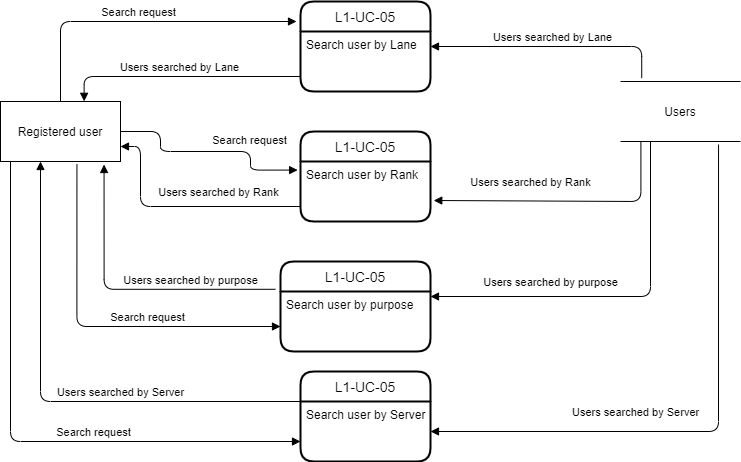

The diagram above was exported from draw.io. Its source (the exported page's mxGraphModel, read from the mxfile embedded in the PNG):
<mxGraphModel dx="1038" dy="489" grid="1" gridSize="10" guides="1" tooltips="1" connect="1" arrows="1" fold="1" page="1" pageScale="1" pageWidth="827" pageHeight="1169" math="0" shadow="0">
  <root>
    <mxCell id="0" />
    <mxCell id="1" parent="0" />
    <mxCell id="K_rbBGH5ERDQ11O_K57b-1" value="Users" style="shape=partialRectangle;whiteSpace=wrap;html=1;left=0;right=0;fillColor=none;" parent="1" vertex="1">
      <mxGeometry x="680" y="120" width="120" height="60" as="geometry" />
    </mxCell>
    <mxCell id="K_rbBGH5ERDQ11O_K57b-2" value="Registered user" style="rounded=0;whiteSpace=wrap;html=1;" parent="1" vertex="1">
      <mxGeometry x="60" y="140" width="120" height="60" as="geometry" />
    </mxCell>
    <mxCell id="K_rbBGH5ERDQ11O_K57b-3" value="L1-UC-05" style="swimlane;childLayout=stackLayout;horizontal=1;startSize=30;horizontalStack=0;rounded=1;fontSize=14;fontStyle=0;strokeWidth=2;resizeParent=0;resizeLast=1;shadow=0;dashed=0;align=center;" parent="1" vertex="1">
      <mxGeometry x="360" y="40" width="130" height="90" as="geometry" />
    </mxCell>
    <mxCell id="K_rbBGH5ERDQ11O_K57b-4" value="Search user by Lane" style="align=left;strokeColor=none;fillColor=none;spacingLeft=4;fontSize=12;verticalAlign=top;resizable=0;rotatable=0;part=1;" parent="K_rbBGH5ERDQ11O_K57b-3" vertex="1">
      <mxGeometry y="30" width="130" height="60" as="geometry" />
    </mxCell>
    <mxCell id="K_rbBGH5ERDQ11O_K57b-5" value="Search request" style="html=1;verticalAlign=bottom;endArrow=block;edgeStyle=orthogonalEdgeStyle;exitX=0.5;exitY=0;exitDx=0;exitDy=0;" parent="1" edge="1">
      <mxGeometry width="80" relative="1" as="geometry">
        <mxPoint x="120" y="140" as="sourcePoint" />
        <mxPoint x="356" y="60" as="targetPoint" />
        <Array as="points">
          <mxPoint x="120" y="60" />
        </Array>
      </mxGeometry>
    </mxCell>
    <mxCell id="K_rbBGH5ERDQ11O_K57b-6" value="Users searched by Lane" style="html=1;verticalAlign=bottom;endArrow=block;exitX=0.177;exitY=-0.057;exitDx=0;exitDy=0;entryX=1;entryY=0.25;entryDx=0;entryDy=0;exitPerimeter=0;edgeStyle=orthogonalEdgeStyle;" parent="1" source="K_rbBGH5ERDQ11O_K57b-1" target="K_rbBGH5ERDQ11O_K57b-4" edge="1">
      <mxGeometry width="80" relative="1" as="geometry">
        <mxPoint x="192.4000000000001" y="3.82000000000005" as="sourcePoint" />
        <mxPoint x="380" y="-35" as="targetPoint" />
        <Array as="points">
          <mxPoint x="701" y="85" />
        </Array>
      </mxGeometry>
    </mxCell>
    <mxCell id="K_rbBGH5ERDQ11O_K57b-7" value="L1-UC-05" style="swimlane;childLayout=stackLayout;horizontal=1;startSize=30;horizontalStack=0;rounded=1;fontSize=14;fontStyle=0;strokeWidth=2;resizeParent=0;resizeLast=1;shadow=0;dashed=0;align=center;" parent="1" vertex="1">
      <mxGeometry x="360" y="170" width="130" height="90" as="geometry" />
    </mxCell>
    <mxCell id="K_rbBGH5ERDQ11O_K57b-8" value="Search user by Rank" style="align=left;strokeColor=none;fillColor=none;spacingLeft=4;fontSize=12;verticalAlign=top;resizable=0;rotatable=0;part=1;" parent="K_rbBGH5ERDQ11O_K57b-7" vertex="1">
      <mxGeometry y="30" width="130" height="60" as="geometry" />
    </mxCell>
    <mxCell id="K_rbBGH5ERDQ11O_K57b-11" value="L1-UC-05" style="swimlane;childLayout=stackLayout;horizontal=1;startSize=30;horizontalStack=0;rounded=1;fontSize=14;fontStyle=0;strokeWidth=2;resizeParent=0;resizeLast=1;shadow=0;dashed=0;align=center;" parent="1" vertex="1">
      <mxGeometry x="360" y="410" width="130" height="90" as="geometry" />
    </mxCell>
    <mxCell id="K_rbBGH5ERDQ11O_K57b-12" value="Search user by Server" style="align=left;strokeColor=none;fillColor=none;spacingLeft=4;fontSize=12;verticalAlign=top;resizable=0;rotatable=0;part=1;" parent="K_rbBGH5ERDQ11O_K57b-11" vertex="1">
      <mxGeometry y="30" width="130" height="60" as="geometry" />
    </mxCell>
    <mxCell id="K_rbBGH5ERDQ11O_K57b-13" value="Users searched by purpose" style="html=1;verticalAlign=bottom;endArrow=block;entryX=0.863;entryY=1.05;entryDx=0;entryDy=0;entryPerimeter=0;exitX=-0.034;exitY=0.13;exitDx=0;exitDy=0;exitPerimeter=0;edgeStyle=orthogonalEdgeStyle;" parent="1" edge="1">
      <mxGeometry x="-0.4265" width="80" relative="1" as="geometry">
        <mxPoint x="334.9000000000001" y="327.79999999999995" as="sourcePoint" />
        <mxPoint x="163.55999999999995" y="203" as="targetPoint" />
        <mxPoint as="offset" />
      </mxGeometry>
    </mxCell>
    <mxCell id="K_rbBGH5ERDQ11O_K57b-14" value="Users searched by purpose" style="html=1;verticalAlign=bottom;endArrow=block;entryX=1;entryY=0.25;entryDx=0;entryDy=0;exitX=0.25;exitY=1;exitDx=0;exitDy=0;edgeStyle=orthogonalEdgeStyle;" parent="1" source="K_rbBGH5ERDQ11O_K57b-1" edge="1">
      <mxGeometry x="0.36" y="-5" width="80" relative="1" as="geometry">
        <mxPoint x="670" y="220" as="sourcePoint" />
        <mxPoint x="490" y="335" as="targetPoint" />
        <mxPoint as="offset" />
        <Array as="points">
          <mxPoint x="710" y="335" />
        </Array>
      </mxGeometry>
    </mxCell>
    <mxCell id="K_rbBGH5ERDQ11O_K57b-16" value="Search request" style="html=1;verticalAlign=bottom;endArrow=block;entryX=0;entryY=0.75;entryDx=0;entryDy=0;exitX=0.637;exitY=1.05;exitDx=0;exitDy=0;exitPerimeter=0;edgeStyle=orthogonalEdgeStyle;" parent="1" edge="1">
      <mxGeometry x="0.2739" width="80" relative="1" as="geometry">
        <mxPoint x="136.44000000000005" y="203" as="sourcePoint" />
        <mxPoint x="340" y="365" as="targetPoint" />
        <Array as="points">
          <mxPoint x="136" y="365" />
        </Array>
        <mxPoint as="offset" />
      </mxGeometry>
    </mxCell>
    <mxCell id="K_rbBGH5ERDQ11O_K57b-17" value="Search request" style="html=1;verticalAlign=bottom;endArrow=block;edgeStyle=orthogonalEdgeStyle;" parent="1" edge="1">
      <mxGeometry x="0.2739" width="80" relative="1" as="geometry">
        <mxPoint x="70" y="200" as="sourcePoint" />
        <mxPoint x="360" y="480" as="targetPoint" />
        <Array as="points">
          <mxPoint x="70" y="480" />
        </Array>
        <mxPoint as="offset" />
      </mxGeometry>
    </mxCell>
    <mxCell id="K_rbBGH5ERDQ11O_K57b-18" value="Users searched by Server" style="html=1;verticalAlign=bottom;endArrow=block;edgeStyle=orthogonalEdgeStyle;" parent="1" edge="1">
      <mxGeometry x="-0.28" width="80" relative="1" as="geometry">
        <mxPoint x="360" y="440" as="sourcePoint" />
        <mxPoint x="100" y="200" as="targetPoint" />
        <Array as="points">
          <mxPoint x="100" y="440" />
        </Array>
        <mxPoint as="offset" />
      </mxGeometry>
    </mxCell>
    <mxCell id="K_rbBGH5ERDQ11O_K57b-19" value="Users searched by Server" style="html=1;verticalAlign=bottom;endArrow=block;exitX=0.817;exitY=1.05;exitDx=0;exitDy=0;edgeStyle=orthogonalEdgeStyle;entryX=1;entryY=0.5;entryDx=0;entryDy=0;labelPosition=right;verticalLabelPosition=top;align=left;exitPerimeter=0;" parent="1" source="K_rbBGH5ERDQ11O_K57b-1" target="K_rbBGH5ERDQ11O_K57b-12" edge="1">
      <mxGeometry x="0.5131" y="-10" width="80" relative="1" as="geometry">
        <mxPoint x="790" y="290" as="sourcePoint" />
        <mxPoint x="530" y="465" as="targetPoint" />
        <mxPoint as="offset" />
        <Array as="points">
          <mxPoint x="778" y="470" />
        </Array>
      </mxGeometry>
    </mxCell>
    <mxCell id="K_rbBGH5ERDQ11O_K57b-21" value="Users searched by Lane" style="html=1;verticalAlign=bottom;endArrow=block;edgeStyle=orthogonalEdgeStyle;exitX=0;exitY=0.75;exitDx=0;exitDy=0;entryX=0.697;entryY=-0.003;entryDx=0;entryDy=0;entryPerimeter=0;" parent="1" source="K_rbBGH5ERDQ11O_K57b-4" target="K_rbBGH5ERDQ11O_K57b-2" edge="1">
      <mxGeometry width="80" relative="1" as="geometry">
        <mxPoint x="350" y="60" as="sourcePoint" />
        <mxPoint x="60" y="60" as="targetPoint" />
        <Array as="points">
          <mxPoint x="144" y="115" />
        </Array>
      </mxGeometry>
    </mxCell>
    <mxCell id="K_rbBGH5ERDQ11O_K57b-22" value="Search request" style="html=1;verticalAlign=bottom;endArrow=block;edgeStyle=orthogonalEdgeStyle;exitX=1;exitY=0.5;exitDx=0;exitDy=0;entryX=-0.022;entryY=0.143;entryDx=0;entryDy=0;entryPerimeter=0;" parent="1" source="K_rbBGH5ERDQ11O_K57b-2" target="K_rbBGH5ERDQ11O_K57b-8" edge="1">
      <mxGeometry x="0.3775" y="2" width="80" relative="1" as="geometry">
        <mxPoint x="220" y="230" as="sourcePoint" />
        <mxPoint x="350" y="208" as="targetPoint" />
        <Array as="points">
          <mxPoint x="220" y="170" />
          <mxPoint x="220" y="190" />
          <mxPoint x="310" y="190" />
          <mxPoint x="310" y="209" />
        </Array>
        <mxPoint as="offset" />
      </mxGeometry>
    </mxCell>
    <mxCell id="K_rbBGH5ERDQ11O_K57b-23" value="Users searched by Rank" style="html=1;verticalAlign=bottom;endArrow=block;edgeStyle=orthogonalEdgeStyle;entryX=1;entryY=0.75;entryDx=0;entryDy=0;exitX=0;exitY=0.75;exitDx=0;exitDy=0;" parent="1" source="K_rbBGH5ERDQ11O_K57b-8" target="K_rbBGH5ERDQ11O_K57b-2" edge="1">
      <mxGeometry x="-0.32" y="-5" width="80" relative="1" as="geometry">
        <mxPoint x="350" y="230" as="sourcePoint" />
        <mxPoint x="200" y="230" as="targetPoint" />
        <Array as="points">
          <mxPoint x="200" y="245" />
          <mxPoint x="200" y="185" />
        </Array>
        <mxPoint as="offset" />
      </mxGeometry>
    </mxCell>
    <mxCell id="K_rbBGH5ERDQ11O_K57b-25" value="Users searched by Rank" style="html=1;verticalAlign=bottom;endArrow=block;edgeStyle=orthogonalEdgeStyle;exitX=0.17;exitY=0.997;exitDx=0;exitDy=0;exitPerimeter=0;entryX=1.025;entryY=0.65;entryDx=0;entryDy=0;entryPerimeter=0;" parent="1" source="K_rbBGH5ERDQ11O_K57b-1" target="K_rbBGH5ERDQ11O_K57b-8" edge="1">
      <mxGeometry x="0.2765" y="-9" width="80" relative="1" as="geometry">
        <mxPoint x="680" y="220" as="sourcePoint" />
        <mxPoint x="500" y="240" as="targetPoint" />
        <mxPoint as="offset" />
        <Array as="points">
          <mxPoint x="700" y="240" />
        </Array>
      </mxGeometry>
    </mxCell>
    <mxCell id="K_rbBGH5ERDQ11O_K57b-26" value="L1-UC-05" style="swimlane;childLayout=stackLayout;horizontal=1;startSize=30;horizontalStack=0;rounded=1;fontSize=14;fontStyle=0;strokeWidth=2;resizeParent=0;resizeLast=1;shadow=0;dashed=0;align=center;" parent="1" vertex="1">
      <mxGeometry x="340" y="300" width="150" height="90" as="geometry" />
    </mxCell>
    <mxCell id="K_rbBGH5ERDQ11O_K57b-27" value="Search user by purpose" style="align=left;strokeColor=none;fillColor=none;spacingLeft=4;fontSize=12;verticalAlign=top;resizable=0;rotatable=0;part=1;" parent="K_rbBGH5ERDQ11O_K57b-26" vertex="1">
      <mxGeometry y="30" width="150" height="60" as="geometry" />
    </mxCell>
  </root>
</mxGraphModel>